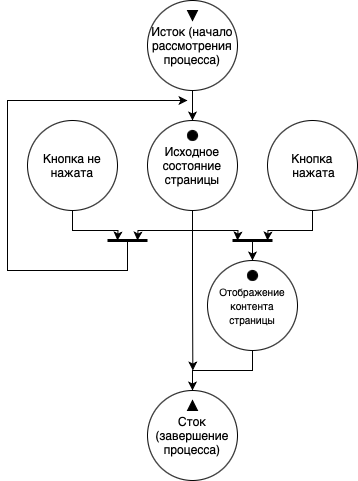

The diagram above was exported from draw.io. Its source (the exported page's mxGraphModel, read from the mxfile embedded in the PNG):
<mxGraphModel dx="934" dy="556" grid="0" gridSize="10" guides="1" tooltips="1" connect="1" arrows="1" fold="1" page="1" pageScale="1" pageWidth="827" pageHeight="1169" math="0" shadow="0">
  <root>
    <mxCell id="0" />
    <mxCell id="1" parent="0" />
    <mxCell id="FZpViSaPpIdji8GH-Y09-7" style="edgeStyle=orthogonalEdgeStyle;rounded=0;orthogonalLoop=1;jettySize=auto;html=1;exitX=0.5;exitY=1;exitDx=0;exitDy=0;entryX=0.5;entryY=0;entryDx=0;entryDy=0;" parent="1" source="FZpViSaPpIdji8GH-Y09-1" target="FZpViSaPpIdji8GH-Y09-6" edge="1">
      <mxGeometry relative="1" as="geometry" />
    </mxCell>
    <mxCell id="FZpViSaPpIdji8GH-Y09-1" value="Исток (начало рассмотрения процесса)" style="ellipse;whiteSpace=wrap;html=1;aspect=fixed;" parent="1" vertex="1">
      <mxGeometry x="249" y="93" width="90" height="90" as="geometry" />
    </mxCell>
    <mxCell id="FZpViSaPpIdji8GH-Y09-2" value="" style="triangle;whiteSpace=wrap;html=1;direction=south;fillColor=#000000;" parent="1" vertex="1">
      <mxGeometry x="289" y="103" width="10" height="10" as="geometry" />
    </mxCell>
    <mxCell id="FZpViSaPpIdji8GH-Y09-14" style="edgeStyle=orthogonalEdgeStyle;rounded=0;orthogonalLoop=1;jettySize=auto;html=1;exitX=0.5;exitY=1;exitDx=0;exitDy=0;" parent="1" source="FZpViSaPpIdji8GH-Y09-6" edge="1">
      <mxGeometry relative="1" as="geometry">
        <mxPoint x="339" y="333" as="targetPoint" />
      </mxGeometry>
    </mxCell>
    <mxCell id="FZpViSaPpIdji8GH-Y09-21" style="edgeStyle=orthogonalEdgeStyle;rounded=0;orthogonalLoop=1;jettySize=auto;html=1;exitX=0.5;exitY=1;exitDx=0;exitDy=0;" parent="1" source="FZpViSaPpIdji8GH-Y09-6" edge="1">
      <mxGeometry relative="1" as="geometry">
        <mxPoint x="239" y="333" as="targetPoint" />
      </mxGeometry>
    </mxCell>
    <mxCell id="FZpViSaPpIdji8GH-Y09-25" style="edgeStyle=orthogonalEdgeStyle;rounded=0;orthogonalLoop=1;jettySize=auto;html=1;exitX=0.5;exitY=1;exitDx=0;exitDy=0;" parent="1" source="FZpViSaPpIdji8GH-Y09-6" edge="1">
      <mxGeometry relative="1" as="geometry">
        <mxPoint x="294.3333333333335" y="463" as="targetPoint" />
      </mxGeometry>
    </mxCell>
    <mxCell id="FZpViSaPpIdji8GH-Y09-6" value="Исходное состояние страницы" style="ellipse;whiteSpace=wrap;html=1;aspect=fixed;" parent="1" vertex="1">
      <mxGeometry x="249" y="213" width="90" height="90" as="geometry" />
    </mxCell>
    <mxCell id="FZpViSaPpIdji8GH-Y09-15" style="edgeStyle=orthogonalEdgeStyle;rounded=0;orthogonalLoop=1;jettySize=auto;html=1;exitX=0.5;exitY=1;exitDx=0;exitDy=0;" parent="1" source="FZpViSaPpIdji8GH-Y09-9" edge="1">
      <mxGeometry relative="1" as="geometry">
        <mxPoint x="369" y="333" as="targetPoint" />
      </mxGeometry>
    </mxCell>
    <mxCell id="FZpViSaPpIdji8GH-Y09-9" value="Кнопка&lt;div&gt;&amp;nbsp;нажата&lt;/div&gt;" style="ellipse;whiteSpace=wrap;html=1;aspect=fixed;" parent="1" vertex="1">
      <mxGeometry x="369" y="213" width="90" height="90" as="geometry" />
    </mxCell>
    <mxCell id="FZpViSaPpIdji8GH-Y09-20" style="edgeStyle=orthogonalEdgeStyle;rounded=0;orthogonalLoop=1;jettySize=auto;html=1;exitX=0.5;exitY=1;exitDx=0;exitDy=0;" parent="1" source="FZpViSaPpIdji8GH-Y09-11" edge="1">
      <mxGeometry relative="1" as="geometry">
        <mxPoint x="219" y="333" as="targetPoint" />
      </mxGeometry>
    </mxCell>
    <mxCell id="FZpViSaPpIdji8GH-Y09-11" value="Кнопка не нажата" style="ellipse;whiteSpace=wrap;html=1;aspect=fixed;" parent="1" vertex="1">
      <mxGeometry x="129" y="213" width="90" height="90" as="geometry" />
    </mxCell>
    <mxCell id="FZpViSaPpIdji8GH-Y09-24" style="edgeStyle=orthogonalEdgeStyle;rounded=0;orthogonalLoop=1;jettySize=auto;html=1;exitX=0.5;exitY=1;exitDx=0;exitDy=0;" parent="1" source="FZpViSaPpIdji8GH-Y09-12" target="FZpViSaPpIdji8GH-Y09-23" edge="1">
      <mxGeometry relative="1" as="geometry" />
    </mxCell>
    <mxCell id="FZpViSaPpIdji8GH-Y09-12" value="&lt;font style=&quot;font-size: 10px;&quot;&gt;Отображение контента страницы&lt;/font&gt;" style="ellipse;whiteSpace=wrap;html=1;aspect=fixed;" parent="1" vertex="1">
      <mxGeometry x="309" y="353" width="90" height="90" as="geometry" />
    </mxCell>
    <mxCell id="FZpViSaPpIdji8GH-Y09-13" value="" style="endArrow=none;html=1;rounded=0;strokeWidth=3;" parent="1" edge="1">
      <mxGeometry width="50" height="50" relative="1" as="geometry">
        <mxPoint x="334" y="333" as="sourcePoint" />
        <mxPoint x="374" y="333" as="targetPoint" />
      </mxGeometry>
    </mxCell>
    <mxCell id="FZpViSaPpIdji8GH-Y09-17" value="" style="endArrow=classic;html=1;rounded=0;entryX=0.5;entryY=0;entryDx=0;entryDy=0;" parent="1" target="FZpViSaPpIdji8GH-Y09-12" edge="1">
      <mxGeometry width="50" height="50" relative="1" as="geometry">
        <mxPoint x="354" y="333" as="sourcePoint" />
        <mxPoint x="359" y="283" as="targetPoint" />
      </mxGeometry>
    </mxCell>
    <mxCell id="FZpViSaPpIdji8GH-Y09-19" value="" style="endArrow=none;html=1;rounded=0;strokeWidth=3;" parent="1" edge="1">
      <mxGeometry width="50" height="50" relative="1" as="geometry">
        <mxPoint x="209" y="333" as="sourcePoint" />
        <mxPoint x="249" y="333" as="targetPoint" />
      </mxGeometry>
    </mxCell>
    <mxCell id="FZpViSaPpIdji8GH-Y09-22" value="" style="endArrow=classic;html=1;rounded=0;" parent="1" edge="1">
      <mxGeometry width="50" height="50" relative="1" as="geometry">
        <mxPoint x="229" y="333" as="sourcePoint" />
        <mxPoint x="289" y="193" as="targetPoint" />
        <Array as="points">
          <mxPoint x="229" y="363" />
          <mxPoint x="109" y="363" />
          <mxPoint x="109" y="193" />
        </Array>
      </mxGeometry>
    </mxCell>
    <mxCell id="FZpViSaPpIdji8GH-Y09-23" value="Сток (завершение процесса)" style="ellipse;whiteSpace=wrap;html=1;aspect=fixed;" parent="1" vertex="1">
      <mxGeometry x="249" y="483" width="90" height="90" as="geometry" />
    </mxCell>
    <mxCell id="FZpViSaPpIdji8GH-Y09-26" value="" style="triangle;whiteSpace=wrap;html=1;direction=north;fillColor=#000000;" parent="1" vertex="1">
      <mxGeometry x="289" y="493" width="10" height="10" as="geometry" />
    </mxCell>
    <mxCell id="FZpViSaPpIdji8GH-Y09-27" value="" style="ellipse;whiteSpace=wrap;html=1;aspect=fixed;fillColor=#000000;" parent="1" vertex="1">
      <mxGeometry x="289" y="223" width="10" height="10" as="geometry" />
    </mxCell>
    <mxCell id="FZpViSaPpIdji8GH-Y09-28" value="" style="ellipse;whiteSpace=wrap;html=1;aspect=fixed;fillColor=#000000;" parent="1" vertex="1">
      <mxGeometry x="349" y="363" width="10" height="10" as="geometry" />
    </mxCell>
  </root>
</mxGraphModel>